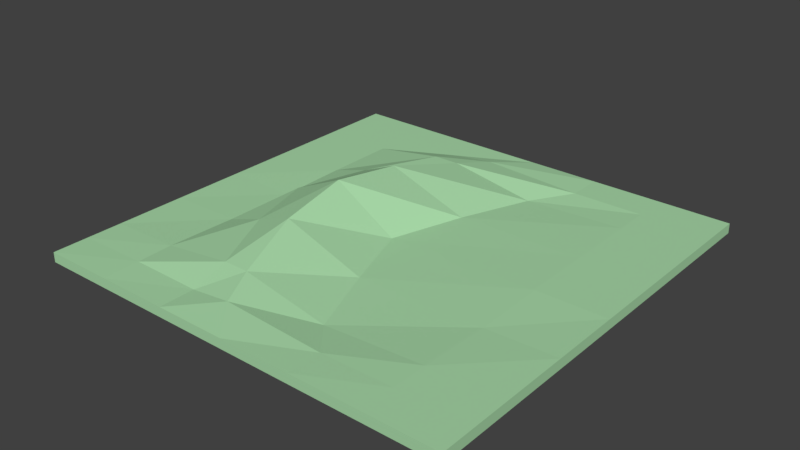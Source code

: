 # Source: Plains_II.blend  (saved by Blender 2.78.0; exported with 4.5.12 LTS)
import bpy
from mathutils import Matrix  # noqa: F401  (used for matrix-valued properties, if any)

bpy.ops.wm.read_factory_settings(use_empty=True)
scene = bpy.context.scene
scene.name = 'Scene'

# ---- collections
col_collection_1 = bpy.data.collections.new('Collection 1'); scene.collection.children.link(col_collection_1)

# ---- materials (node trees are filled in below, after node groups)
mat_grass_plains_ii = bpy.data.materials.new('Grass Plains II')
mat_grass_plains_ii.alpha_threshold = 0.0
mat_grass_plains_ii.use_transparent_shadow = False
mat_grass_plains_ii.diffuse_color = (0.4, 0.7, 0.4, 1.0)
mat_grass_plains_ii.roughness = 0.5
mat_grass_plains_ii.line_color = (0.0, 0.0, 0.0, 1.0)

# ---- material node trees

# ---- world
world_world = bpy.data.worlds.new('World'); scene.world = world_world
world_world.color = (0.05088, 0.05088, 0.05088)
world_world.use_sun_shadow = False
world_world.sun_shadow_jitter_overblur = 0.0
world_world.cycles.sampling_method = 'MANUAL'

# ---- meshes
me_cube = bpy.data.meshes.new('Cube')
me_cube.from_pydata([(8.0, 8.0, 0.1847), (8.0, -8.0, 0.1847), (-8.0, -8.0, 0.1847), (-8.0, 8.0, 0.1847), (8.0, 8.0, -0.1847), (-8.0, -8.0, -0.1847), (5.333, 8.0, 0.1847), (2.667, 8.0, 0.1847), (1.907e-06, 8.0, 0.1847), (-2.667, 8.0, 0.1847), (-5.333, 8.0, 0.1847), (5.333, -8.0, 0.1847), (2.667, -8.0, 0.1847), (-4.292e-06, -8.0, 0.1847), (-2.667, -8.0, 0.1847), (-5.333, -8.0, 0.1847), (8.0, -8.0, -0.1847), (-8.0, 8.0, -0.1847), (8.0, 5.333, 0.1847), (8.0, 2.667, 0.1847), (8.0, -4.292e-06, 0.1847), (8.0, -2.667, 0.1847), (8.0, -5.333, 0.1847), (-8.0, -5.333, 0.1847), (-8.0, -2.667, 0.1847), (-8.0, 1.431e-06, 0.1847), (-8.0, 2.667, 0.1847), (-8.0, 5.333, 0.1847), (5.333, 5.333, 0.1847), (5.333, 2.667, 0.1847), (5.333, -4.053e-06, 0.1847), (5.333, -2.667, 0.1042), (5.333, -5.333, 0.1847), (1.532, 5.333, 0.03269), (0.5606, 2.667, 0.08212), (-0.3547, -3.099e-06, 0.03269), (0.5605, -2.667, 0.03269), (1.532, -5.333, -0.04781), (-1.698, 5.333, 0.5948), (-2.516, 2.667, 1.172), (-2.741, -2.146e-06, 1.494), (-2.516, -2.667, 1.122), (-1.698, -5.333, 0.5948), (-2.667, 5.333, 0.5948), (-3.911, 2.667, 0.5948), (-4.716, -9.537e-07, 0.5948), (-3.911, -2.667, 0.6443), (-2.667, -5.333, 0.5948), (-5.333, 5.333, 0.1847), (-5.333, 2.667, 0.1847), (-5.333, 0.0, 0.1461), (-5.333, -2.667, 0.1847), (-5.333, -5.333, 0.2495), (8.0, -6.667, 0.1847), (5.333, -6.667, 0.1847), (2.667, -6.667, 0.1444), (-1.123, -6.667, 0.3577), (-2.667, -6.667, 0.1847), (-5.333, -6.667, 0.2171), (-8.0, -6.667, 0.1847), (-8.0, 6.667, 0.1847), (8.0, 6.667, 0.1847), (5.333, 6.667, 0.1847), (2.667, 6.667, 0.1847), (-1.123, 6.667, 0.3577), (-2.667, 6.667, 0.1847), (-5.333, 6.667, 0.1847)], [], [(58, 59, 2, 15), (16, 53, 1), (5, 15, 2), (17, 60, 3), (10, 4, 17, 3), (0, 4, 6), (6, 4, 7), (7, 4, 8), (8, 4, 9), (9, 4, 10), (16, 1, 11, 5), (5, 11, 12), (5, 12, 13), (5, 13, 14), (5, 14, 15), (53, 54, 11, 1), (54, 55, 12, 11), (55, 56, 13, 12), (56, 57, 14, 13), (57, 58, 15, 14), (65, 66, 48, 43), (43, 48, 49, 44), (44, 49, 50, 45), (45, 50, 51, 46), (46, 51, 52, 47), (64, 65, 43, 38), (38, 43, 44, 39), (39, 44, 45, 40), (40, 45, 46, 41), (41, 46, 47, 42), (63, 64, 38, 33), (33, 38, 39, 34), (34, 39, 40, 35), (35, 40, 41, 36), (36, 41, 42, 37), (62, 63, 33, 28), (28, 33, 34, 29), (29, 34, 35, 30), (30, 35, 36, 31), (31, 36, 37, 32), (61, 62, 28, 18), (18, 28, 29, 19), (19, 29, 30, 20), (20, 30, 31, 21), (21, 31, 32, 22), (17, 59, 23), (17, 23, 24), (17, 24, 25), (17, 25, 26), (17, 26, 27), (16, 61, 18), (16, 18, 19), (16, 19, 20), (16, 20, 21), (16, 21, 22), (66, 60, 27, 48), (48, 27, 26, 49), (49, 26, 25, 50), (50, 25, 24, 51), (51, 24, 23, 52), (5, 2, 59, 17), (47, 52, 58, 57), (42, 47, 57, 56), (37, 42, 56, 55), (32, 37, 55, 54), (22, 32, 54, 53), (16, 22, 53), (52, 23, 59, 58), (10, 3, 60, 66), (4, 0, 61, 16), (0, 6, 62, 61), (6, 7, 63, 62), (7, 8, 64, 63), (8, 9, 65, 64), (9, 10, 66, 65), (17, 27, 60), (17, 4, 16, 5)])
me_cube.materials.append(mat_grass_plains_ii)
me_cube.use_remesh_preserve_volume = False
me_cube.use_remesh_preserve_attributes = False
me_cube.use_mirror_vertex_groups = False
me_cube.update()

# ---- objects
ob_plains_ii = bpy.data.objects.new('Plains II', me_cube)

# ---- transforms, parenting, visibility, modifiers, constraints
ob_plains_ii.location = (0.0, 0.0, 0.0)
ob_plains_ii.lock_rotations_4d = False
ob_plains_ii.empty_display_type = 'ARROWS'
ob_plains_ii.lineart.crease_threshold = 0.0

# ---- collection membership
col_collection_1.objects.link(ob_plains_ii)

# ---- scene / render settings (as saved in the file)
scene.frame_start = 1; scene.frame_end = 250; scene.frame_set(1)
scene.render.engine = 'BLENDER_EEVEE_NEXT'
scene.render.resolution_percentage = 50
scene.render.dither_intensity = 0.0
scene.cycles.use_denoising = False
scene.cycles.samples = 128
scene.cycles.sampling_pattern = 'TABULATED_SOBOL'
scene.cycles.light_sampling_threshold = 0.0
scene.cycles.use_adaptive_sampling = False
scene.cycles.use_light_tree = False
scene.cycles.blur_glossy = 0.0
scene.cycles.sample_clamp_indirect = 0.0
scene.view_settings.view_transform = 'Standard'
bpy.context.view_layer.update()

# ---- added for rendering (the .blend has no active camera and no usable light): camera, sun
cam_auto = bpy.data.cameras.new('AutoCamera')
cam_auto.lens = 50.0
cam_auto.sensor_width = 36.0
cam_auto.clip_end = 1000.0
ob_auto_camera = bpy.data.objects.new('AutoCamera', cam_auto)
scene.collection.objects.link(ob_auto_camera)
ob_auto_camera.location = (20.9929, -25.1915, 17.4488)
ob_auto_camera.rotation_euler = (1.09748, -7.21219e-08, 0.694738)
scene.camera = ob_auto_camera
light_auto_sun = bpy.data.lights.new('AutoSun', 'SUN')
light_auto_sun.energy = 3.0
light_auto_sun.angle = 0.0523599
ob_auto_sun = bpy.data.objects.new('AutoSun', light_auto_sun)
scene.collection.objects.link(ob_auto_sun)
ob_auto_sun.rotation_euler = (0.872665, 0.174533, 0.523599)
bpy.context.view_layer.update()
